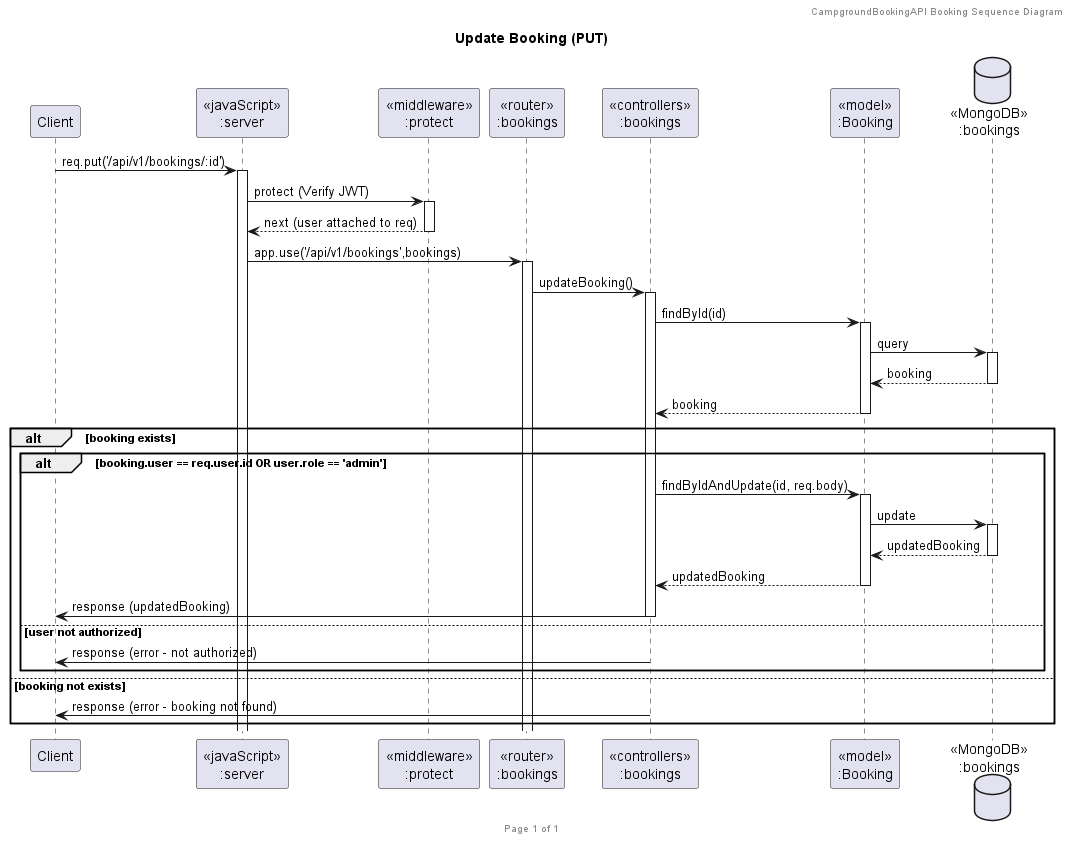

The diagram above was rendered by PlantUML. Its source (embedded in the PNG):
@startuml UpdateBooking

header CampgroundBookingAPI Booking Sequence Diagram
footer Page %page% of %lastpage%
title "Update Booking (PUT)"

participant "Client" as client
participant "<<javaScript>>\n:server" as server
participant "<<middleware>>\n:protect" as protectMiddleware
participant "<<router>>\n:bookings" as routerBookings
participant "<<controllers>>\n:bookings" as controllersBookings
participant "<<model>>\n:Booking" as modelBooking
database "<<MongoDB>>\n:bookings" as BookingsDatabase

client->server ++:req.put('/api/v1/bookings/:id')
server->protectMiddleware ++:protect (Verify JWT)
protectMiddleware --> server --:next (user attached to req)
server->routerBookings ++:app.use('/api/v1/bookings',bookings)
routerBookings -> controllersBookings ++:updateBooking()
controllersBookings->modelBooking ++:findById(id)
modelBooking->BookingsDatabase ++: query
BookingsDatabase --> modelBooking --: booking
controllersBookings <-- modelBooking --:booking
alt booking exists
  alt booking.user == req.user.id OR user.role == 'admin'
    controllersBookings->modelBooking ++:findByIdAndUpdate(id, req.body)
    modelBooking->BookingsDatabase ++: update
    BookingsDatabase --> modelBooking --: updatedBooking
    controllersBookings <-- modelBooking --:updatedBooking
    controllersBookings->client --:response (updatedBooking)
  else user not authorized
    controllersBookings->client --:response (error - not authorized)
  end
else booking not exists
  controllersBookings->client --:response (error - booking not found)
end

@enduml